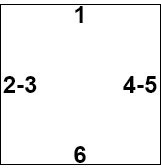

The diagram above was exported from draw.io. Its source (the exported page's mxGraphModel, read from the mxfile embedded in the PNG):
<mxGraphModel dx="526" dy="582" grid="1" gridSize="10" guides="1" tooltips="1" connect="1" arrows="1" fold="1" page="1" pageScale="1" pageWidth="827" pageHeight="1169" math="0" shadow="0">
  <root>
    <mxCell id="0" />
    <mxCell id="1" parent="0" />
    <mxCell id="xspXoUIgJ_RndUwi734H-7" value="" style="whiteSpace=wrap;html=1;aspect=fixed;" vertex="1" parent="1">
      <mxGeometry x="160" y="200" width="160" height="160" as="geometry" />
    </mxCell>
    <mxCell id="xspXoUIgJ_RndUwi734H-8" value="&lt;b&gt;&lt;font style=&quot;font-size: 24px&quot;&gt;1&lt;/font&gt;&lt;/b&gt;" style="text;html=1;strokeColor=none;fillColor=none;align=center;verticalAlign=middle;whiteSpace=wrap;rounded=0;" vertex="1" parent="1">
      <mxGeometry x="220" y="200" width="40" height="20" as="geometry" />
    </mxCell>
    <mxCell id="xspXoUIgJ_RndUwi734H-9" value="&lt;b&gt;&lt;font style=&quot;font-size: 24px&quot;&gt;6&lt;/font&gt;&lt;/b&gt;" style="text;html=1;strokeColor=none;fillColor=none;align=center;verticalAlign=middle;whiteSpace=wrap;rounded=0;" vertex="1" parent="1">
      <mxGeometry x="220" y="340" width="40" height="20" as="geometry" />
    </mxCell>
    <mxCell id="xspXoUIgJ_RndUwi734H-10" value="&lt;b&gt;&lt;font style=&quot;font-size: 24px&quot;&gt;2-3&lt;/font&gt;&lt;/b&gt;" style="text;html=1;strokeColor=none;fillColor=none;align=center;verticalAlign=middle;whiteSpace=wrap;rounded=0;" vertex="1" parent="1">
      <mxGeometry x="160" y="270" width="40" height="20" as="geometry" />
    </mxCell>
    <mxCell id="xspXoUIgJ_RndUwi734H-11" value="&lt;b&gt;&lt;font style=&quot;font-size: 24px&quot;&gt;4-5&lt;/font&gt;&lt;/b&gt;" style="text;html=1;strokeColor=none;fillColor=none;align=center;verticalAlign=middle;whiteSpace=wrap;rounded=0;" vertex="1" parent="1">
      <mxGeometry x="280" y="270" width="40" height="20" as="geometry" />
    </mxCell>
  </root>
</mxGraphModel>